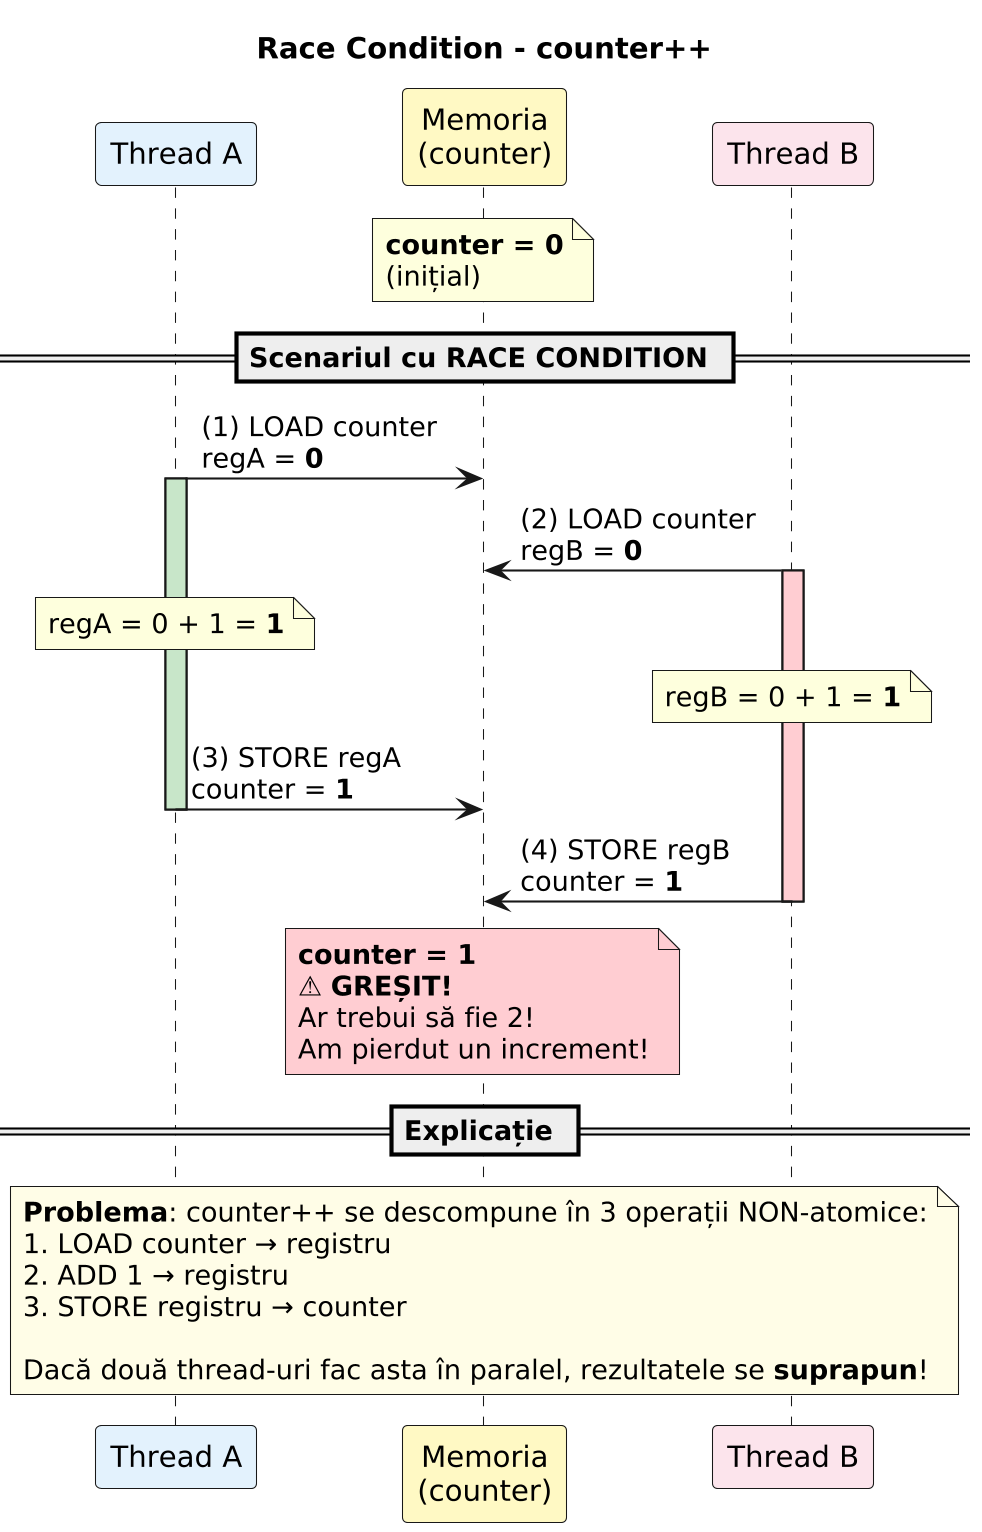

The diagram above was rendered by PlantUML. Its source (embedded in the PNG):
@startuml race_condition
skinparamlocked dpi 200
title Race Condition - counter++

skinparam sequence {
    ParticipantPadding 30
}

participant "Thread A" as A #E3F2FD
participant "Memoria\n(counter)" as M #FFF9C4
participant "Thread B" as B #FCE4EC

note over M
**counter = 0**
(inițial)
end note

== Scenariul cu RACE CONDITION ==

A -> M : (1) LOAD counter\nregA = **0**
activate A #C8E6C9

B -> M : (2) LOAD counter\nregB = **0**
activate B #FFCDD2

note over A
regA = 0 + 1 = **1**
end note

note over B
regB = 0 + 1 = **1**
end note

A -> M : (3) STORE regA\ncounter = **1**
deactivate A

B -> M : (4) STORE regB\ncounter = **1**
deactivate B

note over M #FFCDD2
**counter = 1**
⚠ **GREȘIT!**
Ar trebui să fie 2!
Am pierdut un increment!
end note

== Explicație ==

note across #FFFDE7
**Problema**: counter++ se descompune în 3 operații NON-atomice:
1. LOAD counter → registru
2. ADD 1 → registru  
3. STORE registru → counter

Dacă două thread-uri fac asta în paralel, rezultatele se **suprapun**!
end note

@enduml